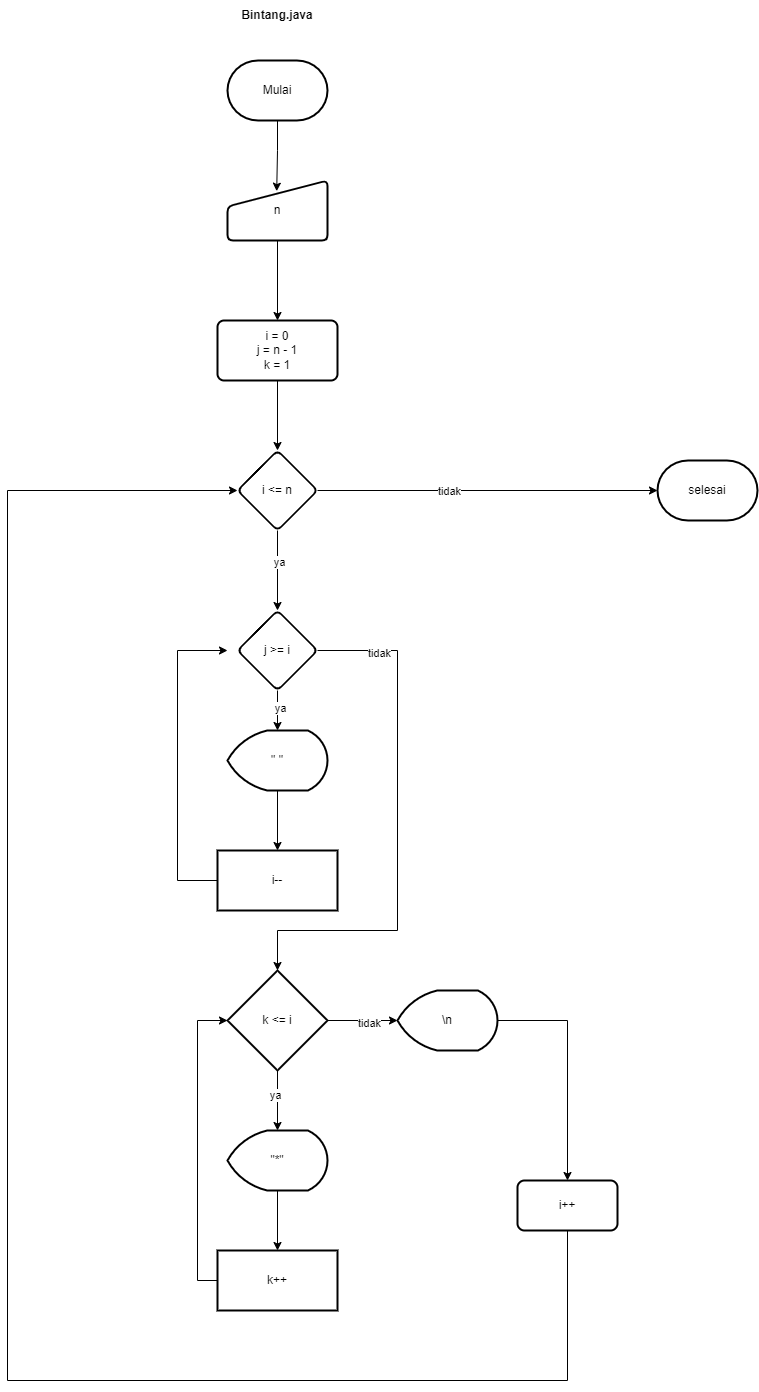

The diagram above was exported from draw.io. Its source (the exported page's mxGraphModel, read from the mxfile embedded in the PNG):
<mxGraphModel dx="6277" dy="3007" grid="1" gridSize="10" guides="1" tooltips="1" connect="1" arrows="1" fold="1" page="1" pageScale="1" pageWidth="827" pageHeight="1169" math="0" shadow="0">
  <root>
    <mxCell id="0" />
    <mxCell id="1" parent="0" />
    <mxCell id="2" style="edgeStyle=orthogonalEdgeStyle;rounded=0;orthogonalLoop=1;jettySize=auto;html=1;entryX=0.492;entryY=0.178;entryDx=0;entryDy=0;entryPerimeter=0;" edge="1" source="3" target="5" parent="1">
      <mxGeometry relative="1" as="geometry" />
    </mxCell>
    <mxCell id="3" value="Mulai" style="strokeWidth=2;html=1;shape=mxgraph.flowchart.terminator;whiteSpace=wrap;labelBackgroundColor=none;" vertex="1" parent="1">
      <mxGeometry x="410" y="340" width="100" height="60" as="geometry" />
    </mxCell>
    <mxCell id="4" value="" style="edgeStyle=orthogonalEdgeStyle;rounded=0;orthogonalLoop=1;jettySize=auto;html=1;" edge="1" source="5" target="7" parent="1">
      <mxGeometry relative="1" as="geometry" />
    </mxCell>
    <mxCell id="5" value="n" style="html=1;strokeWidth=2;shape=manualInput;whiteSpace=wrap;rounded=1;size=26;arcSize=11;labelBackgroundColor=none;" vertex="1" parent="1">
      <mxGeometry x="410" y="460" width="100" height="60" as="geometry" />
    </mxCell>
    <mxCell id="6" value="" style="edgeStyle=orthogonalEdgeStyle;rounded=0;orthogonalLoop=1;jettySize=auto;html=1;" edge="1" source="7" target="12" parent="1">
      <mxGeometry relative="1" as="geometry" />
    </mxCell>
    <mxCell id="7" value="i = 0&lt;br&gt;j = n - 1&lt;br&gt;k = 1" style="whiteSpace=wrap;html=1;strokeWidth=2;rounded=1;arcSize=11;labelBackgroundColor=none;" vertex="1" parent="1">
      <mxGeometry x="400" y="600" width="120" height="60" as="geometry" />
    </mxCell>
    <mxCell id="8" style="edgeStyle=orthogonalEdgeStyle;rounded=0;orthogonalLoop=1;jettySize=auto;html=1;" edge="1" source="12" target="13" parent="1">
      <mxGeometry relative="1" as="geometry" />
    </mxCell>
    <mxCell id="9" value="tidak" style="edgeLabel;html=1;align=center;verticalAlign=middle;resizable=0;points=[];" vertex="1" connectable="0" parent="8">
      <mxGeometry x="-0.2314" y="1" relative="1" as="geometry">
        <mxPoint as="offset" />
      </mxGeometry>
    </mxCell>
    <mxCell id="10" value="" style="edgeStyle=orthogonalEdgeStyle;rounded=0;orthogonalLoop=1;jettySize=auto;html=1;" edge="1" source="12" target="18" parent="1">
      <mxGeometry relative="1" as="geometry" />
    </mxCell>
    <mxCell id="11" value="ya" style="edgeLabel;html=1;align=center;verticalAlign=middle;resizable=0;points=[];" vertex="1" connectable="0" parent="10">
      <mxGeometry x="-0.2119" relative="1" as="geometry">
        <mxPoint as="offset" />
      </mxGeometry>
    </mxCell>
    <mxCell id="12" value="i &amp;lt;= n" style="rhombus;whiteSpace=wrap;html=1;strokeWidth=2;rounded=1;arcSize=11;labelBackgroundColor=none;" vertex="1" parent="1">
      <mxGeometry x="420" y="730" width="80" height="80" as="geometry" />
    </mxCell>
    <mxCell id="13" value="selesai" style="strokeWidth=2;html=1;shape=mxgraph.flowchart.terminator;whiteSpace=wrap;labelBackgroundColor=none;" vertex="1" parent="1">
      <mxGeometry x="840" y="740" width="100" height="60" as="geometry" />
    </mxCell>
    <mxCell id="14" value="" style="edgeStyle=orthogonalEdgeStyle;rounded=0;orthogonalLoop=1;jettySize=auto;html=1;" edge="1" source="18" target="20" parent="1">
      <mxGeometry relative="1" as="geometry" />
    </mxCell>
    <mxCell id="15" value="ya" style="edgeLabel;html=1;align=center;verticalAlign=middle;resizable=0;points=[];" vertex="1" connectable="0" parent="14">
      <mxGeometry x="-0.2164" y="1" relative="1" as="geometry">
        <mxPoint as="offset" />
      </mxGeometry>
    </mxCell>
    <mxCell id="16" style="edgeStyle=orthogonalEdgeStyle;rounded=0;orthogonalLoop=1;jettySize=auto;html=1;" edge="1" source="18" target="27" parent="1">
      <mxGeometry relative="1" as="geometry">
        <mxPoint x="540" y="1300" as="targetPoint" />
        <Array as="points">
          <mxPoint x="580" y="930" />
          <mxPoint x="580" y="1210" />
          <mxPoint x="460" y="1210" />
        </Array>
      </mxGeometry>
    </mxCell>
    <mxCell id="17" value="tidak" style="edgeLabel;html=1;align=center;verticalAlign=middle;resizable=0;points=[];" vertex="1" connectable="0" parent="16">
      <mxGeometry x="-0.7706" y="-1" relative="1" as="geometry">
        <mxPoint as="offset" />
      </mxGeometry>
    </mxCell>
    <mxCell id="18" value="j &amp;gt;= i" style="rhombus;whiteSpace=wrap;html=1;strokeWidth=2;rounded=1;arcSize=11;labelBackgroundColor=none;" vertex="1" parent="1">
      <mxGeometry x="420" y="890" width="80" height="80" as="geometry" />
    </mxCell>
    <mxCell id="19" value="" style="edgeStyle=orthogonalEdgeStyle;rounded=0;orthogonalLoop=1;jettySize=auto;html=1;" edge="1" source="20" target="22" parent="1">
      <mxGeometry relative="1" as="geometry" />
    </mxCell>
    <mxCell id="20" value="&quot; &quot;" style="strokeWidth=2;html=1;shape=mxgraph.flowchart.display;whiteSpace=wrap;labelBackgroundColor=none;" vertex="1" parent="1">
      <mxGeometry x="410" y="1010" width="100" height="60" as="geometry" />
    </mxCell>
    <mxCell id="21" style="edgeStyle=orthogonalEdgeStyle;rounded=0;orthogonalLoop=1;jettySize=auto;html=1;" edge="1" source="22" parent="1">
      <mxGeometry relative="1" as="geometry">
        <mxPoint x="410" y="930" as="targetPoint" />
        <Array as="points">
          <mxPoint x="360" y="1160" />
          <mxPoint x="360" y="930" />
        </Array>
      </mxGeometry>
    </mxCell>
    <mxCell id="22" value="i--" style="whiteSpace=wrap;html=1;strokeWidth=2;labelBackgroundColor=none;" vertex="1" parent="1">
      <mxGeometry x="400" y="1130" width="120" height="60" as="geometry" />
    </mxCell>
    <mxCell id="23" style="edgeStyle=orthogonalEdgeStyle;rounded=0;orthogonalLoop=1;jettySize=auto;html=1;" edge="1" source="27" target="29" parent="1">
      <mxGeometry relative="1" as="geometry" />
    </mxCell>
    <mxCell id="24" value="ya" style="edgeLabel;html=1;align=center;verticalAlign=middle;resizable=0;points=[];" vertex="1" connectable="0" parent="23">
      <mxGeometry x="-0.2679" y="-4" relative="1" as="geometry">
        <mxPoint as="offset" />
      </mxGeometry>
    </mxCell>
    <mxCell id="25" value="" style="edgeStyle=orthogonalEdgeStyle;rounded=0;orthogonalLoop=1;jettySize=auto;html=1;" edge="1" source="27" parent="1">
      <mxGeometry relative="1" as="geometry">
        <mxPoint x="580" y="1300" as="targetPoint" />
      </mxGeometry>
    </mxCell>
    <mxCell id="26" value="tidak" style="edgeLabel;html=1;align=center;verticalAlign=middle;resizable=0;points=[];" vertex="1" connectable="0" parent="25">
      <mxGeometry x="0.1053" y="-1" relative="1" as="geometry">
        <mxPoint as="offset" />
      </mxGeometry>
    </mxCell>
    <mxCell id="27" value="k &amp;lt;= i" style="strokeWidth=2;html=1;shape=mxgraph.flowchart.decision;whiteSpace=wrap;labelBackgroundColor=none;" vertex="1" parent="1">
      <mxGeometry x="410" y="1250" width="100" height="100" as="geometry" />
    </mxCell>
    <mxCell id="28" value="" style="edgeStyle=orthogonalEdgeStyle;rounded=0;orthogonalLoop=1;jettySize=auto;html=1;" edge="1" source="29" target="31" parent="1">
      <mxGeometry relative="1" as="geometry" />
    </mxCell>
    <mxCell id="29" value="&quot;*&quot;" style="strokeWidth=2;html=1;shape=mxgraph.flowchart.display;whiteSpace=wrap;labelBackgroundColor=none;" vertex="1" parent="1">
      <mxGeometry x="410" y="1410" width="100" height="60" as="geometry" />
    </mxCell>
    <mxCell id="30" style="edgeStyle=orthogonalEdgeStyle;rounded=0;orthogonalLoop=1;jettySize=auto;html=1;entryX=0;entryY=0.5;entryDx=0;entryDy=0;entryPerimeter=0;" edge="1" source="31" target="27" parent="1">
      <mxGeometry relative="1" as="geometry">
        <Array as="points">
          <mxPoint x="380" y="1560" />
          <mxPoint x="380" y="1300" />
        </Array>
      </mxGeometry>
    </mxCell>
    <mxCell id="31" value="k++" style="whiteSpace=wrap;html=1;strokeWidth=2;labelBackgroundColor=none;" vertex="1" parent="1">
      <mxGeometry x="400" y="1530" width="120" height="60" as="geometry" />
    </mxCell>
    <mxCell id="32" style="edgeStyle=orthogonalEdgeStyle;rounded=0;orthogonalLoop=1;jettySize=auto;html=1;entryX=0.5;entryY=0;entryDx=0;entryDy=0;" edge="1" source="33" target="35" parent="1">
      <mxGeometry relative="1" as="geometry" />
    </mxCell>
    <mxCell id="33" value="\n" style="strokeWidth=2;html=1;shape=mxgraph.flowchart.display;whiteSpace=wrap;labelBackgroundColor=none;" vertex="1" parent="1">
      <mxGeometry x="580" y="1270" width="100" height="60" as="geometry" />
    </mxCell>
    <mxCell id="34" style="edgeStyle=orthogonalEdgeStyle;rounded=0;orthogonalLoop=1;jettySize=auto;html=1;entryX=0;entryY=0.5;entryDx=0;entryDy=0;" edge="1" source="35" target="12" parent="1">
      <mxGeometry relative="1" as="geometry">
        <Array as="points">
          <mxPoint x="750" y="1660" />
          <mxPoint x="190" y="1660" />
          <mxPoint x="190" y="770" />
        </Array>
      </mxGeometry>
    </mxCell>
    <mxCell id="35" value="i++" style="rounded=1;whiteSpace=wrap;html=1;absoluteArcSize=1;arcSize=14;strokeWidth=2;labelBackgroundColor=none;" vertex="1" parent="1">
      <mxGeometry x="700" y="1460" width="100" height="50" as="geometry" />
    </mxCell>
    <mxCell id="36" value="&lt;b&gt;Bintang.java&lt;/b&gt;" style="text;html=1;strokeColor=none;fillColor=none;align=center;verticalAlign=middle;whiteSpace=wrap;rounded=0;labelBackgroundColor=none;" vertex="1" parent="1">
      <mxGeometry x="430" y="280" width="60" height="30" as="geometry" />
    </mxCell>
  </root>
</mxGraphModel>